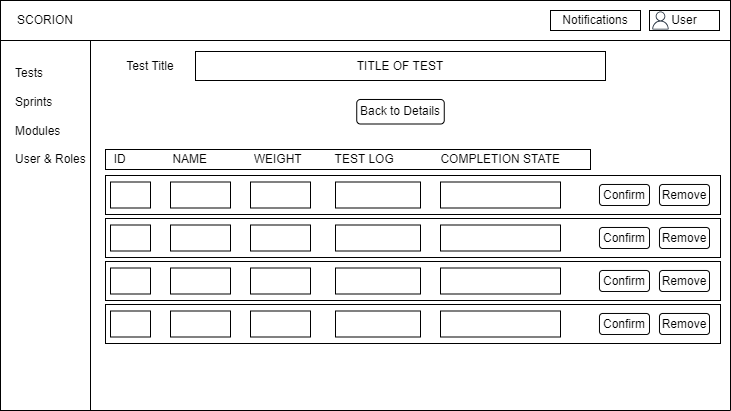

The diagram above was exported from draw.io. Its source (the exported page's mxGraphModel, read from the mxfile embedded in the PNG):
<mxGraphModel dx="1120" dy="434" grid="1" gridSize="10" guides="1" tooltips="1" connect="1" arrows="1" fold="1" page="1" pageScale="1" pageWidth="1169" pageHeight="1654" math="0" shadow="0">
  <root>
    <mxCell id="0" />
    <mxCell id="1" parent="0" />
    <mxCell id="6kGmOUyO3eyvv6SzK5iv-1" value="" style="swimlane;startSize=0;" parent="1" vertex="1">
      <mxGeometry x="290" y="41" width="730" height="410" as="geometry" />
    </mxCell>
    <mxCell id="6kGmOUyO3eyvv6SzK5iv-2" value="" style="rounded=0;whiteSpace=wrap;html=1;" parent="6kGmOUyO3eyvv6SzK5iv-1" vertex="1">
      <mxGeometry width="90" height="410" as="geometry" />
    </mxCell>
    <mxCell id="6kGmOUyO3eyvv6SzK5iv-3" value="" style="rounded=0;whiteSpace=wrap;html=1;" parent="6kGmOUyO3eyvv6SzK5iv-1" vertex="1">
      <mxGeometry width="730" height="40" as="geometry" />
    </mxCell>
    <mxCell id="6kGmOUyO3eyvv6SzK5iv-5" value="Tests&lt;br&gt;&lt;br&gt;Sprints&lt;br&gt;&lt;br&gt;Modules&lt;br&gt;&lt;br&gt;User &amp;amp; Roles" style="text;html=1;strokeColor=none;fillColor=none;align=left;verticalAlign=middle;whiteSpace=wrap;rounded=0;" parent="6kGmOUyO3eyvv6SzK5iv-1" vertex="1">
      <mxGeometry x="12.5" y="61" width="77.5" height="109" as="geometry" />
    </mxCell>
    <mxCell id="6kGmOUyO3eyvv6SzK5iv-8" value="Notifications" style="rounded=0;whiteSpace=wrap;html=1;" parent="6kGmOUyO3eyvv6SzK5iv-1" vertex="1">
      <mxGeometry x="550" y="10" width="90" height="20" as="geometry" />
    </mxCell>
    <mxCell id="6kGmOUyO3eyvv6SzK5iv-9" value="User" style="rounded=0;whiteSpace=wrap;html=1;" parent="6kGmOUyO3eyvv6SzK5iv-1" vertex="1">
      <mxGeometry x="649" y="10" width="70" height="20" as="geometry" />
    </mxCell>
    <mxCell id="6kGmOUyO3eyvv6SzK5iv-12" value="" style="sketch=0;outlineConnect=0;fontColor=#232F3E;gradientColor=none;fillColor=#232F3D;strokeColor=none;dashed=0;verticalLabelPosition=bottom;verticalAlign=top;align=center;html=1;fontSize=12;fontStyle=0;aspect=fixed;pointerEvents=1;shape=mxgraph.aws4.user;" parent="6kGmOUyO3eyvv6SzK5iv-1" vertex="1">
      <mxGeometry x="651" y="11" width="18" height="18" as="geometry" />
    </mxCell>
    <mxCell id="WlV5xRoG00lQfvts5v4z-30" value="TITLE OF TEST" style="rounded=0;whiteSpace=wrap;html=1;" parent="6kGmOUyO3eyvv6SzK5iv-1" vertex="1">
      <mxGeometry x="195" y="51" width="410" height="29" as="geometry" />
    </mxCell>
    <mxCell id="oL-aEqS37jEuTRnCE5o2-5" value="&amp;nbsp; ID&lt;span style=&quot;&quot;&gt;&lt;span style=&quot;white-space: pre;&quot;&gt;&amp;nbsp;&amp;nbsp;&amp;nbsp;&amp;nbsp;&lt;/span&gt;&lt;/span&gt;&amp;nbsp;&amp;nbsp;&lt;span style=&quot;&quot;&gt;&lt;span style=&quot;white-space: pre;&quot;&gt;&amp;nbsp;&amp;nbsp;&amp;nbsp;&amp;nbsp;&lt;/span&gt;&lt;span style=&quot;&quot;&gt;&lt;span style=&quot;white-space: pre;&quot;&gt;&amp;nbsp;&amp;nbsp;&amp;nbsp;&amp;nbsp;&lt;/span&gt;&lt;/span&gt;N&lt;/span&gt;AME&lt;span style=&quot;&quot;&gt;&lt;span style=&quot;white-space: pre;&quot;&gt;&amp;nbsp;&amp;nbsp;&amp;nbsp;&amp;nbsp;&lt;/span&gt;&lt;/span&gt;&lt;span style=&quot;&quot;&gt;&lt;span style=&quot;white-space: pre;&quot;&gt;&amp;nbsp;&amp;nbsp;&amp;nbsp;&amp;nbsp;&lt;span style=&quot;white-space: pre;&quot;&gt;&#09;&lt;/span&gt;    &lt;/span&gt;&lt;/span&gt;WEIGHT&amp;nbsp; &amp;nbsp; &amp;nbsp; &amp;nbsp; &amp;nbsp; TEST LOG&amp;nbsp;&lt;span style=&quot;&quot;&gt;&lt;span style=&quot;white-space: pre;&quot;&gt;&amp;nbsp;&amp;nbsp;&amp;nbsp;&amp;nbsp;&lt;/span&gt;&lt;/span&gt;&lt;span style=&quot;&quot;&gt;&lt;span style=&quot;white-space: pre;&quot;&gt;&amp;nbsp;&amp;nbsp;&amp;nbsp;&amp;nbsp;&lt;span style=&quot;white-space: pre;&quot;&gt;&#09;&lt;/span&gt;    COMPLETION &lt;/span&gt;&lt;/span&gt;STATE&amp;nbsp;&lt;span style=&quot;&quot;&gt;&lt;span style=&quot;white-space: pre;&quot;&gt;&amp;nbsp;&lt;/span&gt;&lt;/span&gt;" style="rounded=0;whiteSpace=wrap;html=1;align=left;" parent="6kGmOUyO3eyvv6SzK5iv-1" vertex="1">
      <mxGeometry x="105" y="149" width="485" height="20" as="geometry" />
    </mxCell>
    <mxCell id="oL-aEqS37jEuTRnCE5o2-1" value="" style="rounded=0;whiteSpace=wrap;html=1;" parent="6kGmOUyO3eyvv6SzK5iv-1" vertex="1">
      <mxGeometry x="105" y="175" width="615" height="39" as="geometry" />
    </mxCell>
    <mxCell id="oL-aEqS37jEuTRnCE5o2-2" value="" style="rounded=0;whiteSpace=wrap;html=1;" parent="6kGmOUyO3eyvv6SzK5iv-1" vertex="1">
      <mxGeometry x="105" y="218" width="615" height="39" as="geometry" />
    </mxCell>
    <mxCell id="oL-aEqS37jEuTRnCE5o2-4" value="" style="rounded=0;whiteSpace=wrap;html=1;" parent="6kGmOUyO3eyvv6SzK5iv-1" vertex="1">
      <mxGeometry x="105" y="304" width="615" height="39" as="geometry" />
    </mxCell>
    <mxCell id="oL-aEqS37jEuTRnCE5o2-3" value="" style="rounded=0;whiteSpace=wrap;html=1;" parent="6kGmOUyO3eyvv6SzK5iv-1" vertex="1">
      <mxGeometry x="105" y="261" width="615" height="39" as="geometry" />
    </mxCell>
    <mxCell id="CRzcUW6KR1GFCocIwZTX-19" value="SCORION" style="text;html=1;strokeColor=none;fillColor=none;align=center;verticalAlign=middle;whiteSpace=wrap;rounded=0;" parent="6kGmOUyO3eyvv6SzK5iv-1" vertex="1">
      <mxGeometry x="15" y="5" width="60" height="30" as="geometry" />
    </mxCell>
    <mxCell id="7zUon44hDDgp-Yb2r0v1-1" value="Test Title" style="text;html=1;strokeColor=none;fillColor=none;align=center;verticalAlign=middle;whiteSpace=wrap;rounded=0;" vertex="1" parent="6kGmOUyO3eyvv6SzK5iv-1">
      <mxGeometry x="120" y="51" width="60" height="30" as="geometry" />
    </mxCell>
    <mxCell id="7zUon44hDDgp-Yb2r0v1-4" value="Remove" style="rounded=1;whiteSpace=wrap;html=1;" vertex="1" parent="6kGmOUyO3eyvv6SzK5iv-1">
      <mxGeometry x="659" y="184" width="50" height="21" as="geometry" />
    </mxCell>
    <mxCell id="7zUon44hDDgp-Yb2r0v1-5" value="Remove" style="rounded=1;whiteSpace=wrap;html=1;" vertex="1" parent="6kGmOUyO3eyvv6SzK5iv-1">
      <mxGeometry x="659" y="227" width="50" height="21" as="geometry" />
    </mxCell>
    <mxCell id="7zUon44hDDgp-Yb2r0v1-6" value="Remove" style="rounded=1;whiteSpace=wrap;html=1;" vertex="1" parent="6kGmOUyO3eyvv6SzK5iv-1">
      <mxGeometry x="659" y="270" width="50" height="21" as="geometry" />
    </mxCell>
    <mxCell id="7zUon44hDDgp-Yb2r0v1-7" value="Remove" style="rounded=1;whiteSpace=wrap;html=1;" vertex="1" parent="6kGmOUyO3eyvv6SzK5iv-1">
      <mxGeometry x="659" y="313" width="50" height="21" as="geometry" />
    </mxCell>
    <mxCell id="7zUon44hDDgp-Yb2r0v1-8" value="Confirm" style="rounded=1;whiteSpace=wrap;html=1;" vertex="1" parent="6kGmOUyO3eyvv6SzK5iv-1">
      <mxGeometry x="599" y="184" width="50" height="21" as="geometry" />
    </mxCell>
    <mxCell id="7zUon44hDDgp-Yb2r0v1-9" value="Confirm" style="rounded=1;whiteSpace=wrap;html=1;" vertex="1" parent="6kGmOUyO3eyvv6SzK5iv-1">
      <mxGeometry x="599" y="227" width="50" height="21" as="geometry" />
    </mxCell>
    <mxCell id="7zUon44hDDgp-Yb2r0v1-10" value="Confirm" style="rounded=1;whiteSpace=wrap;html=1;" vertex="1" parent="6kGmOUyO3eyvv6SzK5iv-1">
      <mxGeometry x="599" y="270" width="50" height="21" as="geometry" />
    </mxCell>
    <mxCell id="7zUon44hDDgp-Yb2r0v1-11" value="Confirm" style="rounded=1;whiteSpace=wrap;html=1;" vertex="1" parent="6kGmOUyO3eyvv6SzK5iv-1">
      <mxGeometry x="599" y="313" width="50" height="21" as="geometry" />
    </mxCell>
    <mxCell id="7zUon44hDDgp-Yb2r0v1-12" value="Back to Details" style="rounded=1;whiteSpace=wrap;html=1;" vertex="1" parent="6kGmOUyO3eyvv6SzK5iv-1">
      <mxGeometry x="356.25" y="99" width="87.5" height="24.5" as="geometry" />
    </mxCell>
    <mxCell id="7zUon44hDDgp-Yb2r0v1-15" value="" style="rounded=0;whiteSpace=wrap;html=1;" vertex="1" parent="6kGmOUyO3eyvv6SzK5iv-1">
      <mxGeometry x="110" y="181.5" width="40" height="26" as="geometry" />
    </mxCell>
    <mxCell id="7zUon44hDDgp-Yb2r0v1-16" value="" style="rounded=0;whiteSpace=wrap;html=1;" vertex="1" parent="6kGmOUyO3eyvv6SzK5iv-1">
      <mxGeometry x="110" y="224.5" width="40" height="26" as="geometry" />
    </mxCell>
    <mxCell id="7zUon44hDDgp-Yb2r0v1-17" value="" style="rounded=0;whiteSpace=wrap;html=1;" vertex="1" parent="6kGmOUyO3eyvv6SzK5iv-1">
      <mxGeometry x="110" y="267.5" width="40" height="26" as="geometry" />
    </mxCell>
    <mxCell id="7zUon44hDDgp-Yb2r0v1-18" value="" style="rounded=0;whiteSpace=wrap;html=1;" vertex="1" parent="6kGmOUyO3eyvv6SzK5iv-1">
      <mxGeometry x="110" y="310.5" width="40" height="26" as="geometry" />
    </mxCell>
    <mxCell id="7zUon44hDDgp-Yb2r0v1-19" value="" style="rounded=0;whiteSpace=wrap;html=1;" vertex="1" parent="6kGmOUyO3eyvv6SzK5iv-1">
      <mxGeometry x="170" y="181.5" width="60" height="26" as="geometry" />
    </mxCell>
    <mxCell id="7zUon44hDDgp-Yb2r0v1-20" value="" style="rounded=0;whiteSpace=wrap;html=1;" vertex="1" parent="6kGmOUyO3eyvv6SzK5iv-1">
      <mxGeometry x="170" y="224.5" width="60" height="26" as="geometry" />
    </mxCell>
    <mxCell id="7zUon44hDDgp-Yb2r0v1-21" value="" style="rounded=0;whiteSpace=wrap;html=1;" vertex="1" parent="6kGmOUyO3eyvv6SzK5iv-1">
      <mxGeometry x="170" y="267.5" width="60" height="26" as="geometry" />
    </mxCell>
    <mxCell id="7zUon44hDDgp-Yb2r0v1-22" value="" style="rounded=0;whiteSpace=wrap;html=1;" vertex="1" parent="6kGmOUyO3eyvv6SzK5iv-1">
      <mxGeometry x="170" y="310.5" width="60" height="26" as="geometry" />
    </mxCell>
    <mxCell id="7zUon44hDDgp-Yb2r0v1-23" value="" style="rounded=0;whiteSpace=wrap;html=1;" vertex="1" parent="6kGmOUyO3eyvv6SzK5iv-1">
      <mxGeometry x="250" y="181.5" width="60" height="26" as="geometry" />
    </mxCell>
    <mxCell id="7zUon44hDDgp-Yb2r0v1-24" value="" style="rounded=0;whiteSpace=wrap;html=1;" vertex="1" parent="6kGmOUyO3eyvv6SzK5iv-1">
      <mxGeometry x="250" y="224.5" width="60" height="26" as="geometry" />
    </mxCell>
    <mxCell id="7zUon44hDDgp-Yb2r0v1-25" value="" style="rounded=0;whiteSpace=wrap;html=1;" vertex="1" parent="6kGmOUyO3eyvv6SzK5iv-1">
      <mxGeometry x="250" y="267.5" width="60" height="26" as="geometry" />
    </mxCell>
    <mxCell id="7zUon44hDDgp-Yb2r0v1-26" value="" style="rounded=0;whiteSpace=wrap;html=1;" vertex="1" parent="6kGmOUyO3eyvv6SzK5iv-1">
      <mxGeometry x="250" y="310.5" width="60" height="26" as="geometry" />
    </mxCell>
    <mxCell id="7zUon44hDDgp-Yb2r0v1-28" value="" style="rounded=0;whiteSpace=wrap;html=1;" vertex="1" parent="6kGmOUyO3eyvv6SzK5iv-1">
      <mxGeometry x="335" y="181.5" width="85" height="26" as="geometry" />
    </mxCell>
    <mxCell id="7zUon44hDDgp-Yb2r0v1-29" value="" style="rounded=0;whiteSpace=wrap;html=1;" vertex="1" parent="6kGmOUyO3eyvv6SzK5iv-1">
      <mxGeometry x="335" y="224.5" width="85" height="26" as="geometry" />
    </mxCell>
    <mxCell id="7zUon44hDDgp-Yb2r0v1-30" value="" style="rounded=0;whiteSpace=wrap;html=1;" vertex="1" parent="6kGmOUyO3eyvv6SzK5iv-1">
      <mxGeometry x="335" y="267.5" width="85" height="26" as="geometry" />
    </mxCell>
    <mxCell id="7zUon44hDDgp-Yb2r0v1-31" value="" style="rounded=0;whiteSpace=wrap;html=1;" vertex="1" parent="6kGmOUyO3eyvv6SzK5iv-1">
      <mxGeometry x="335" y="310.5" width="85" height="26" as="geometry" />
    </mxCell>
    <mxCell id="7zUon44hDDgp-Yb2r0v1-32" value="" style="rounded=0;whiteSpace=wrap;html=1;" vertex="1" parent="6kGmOUyO3eyvv6SzK5iv-1">
      <mxGeometry x="440" y="181.5" width="120" height="26" as="geometry" />
    </mxCell>
    <mxCell id="7zUon44hDDgp-Yb2r0v1-33" value="" style="rounded=0;whiteSpace=wrap;html=1;" vertex="1" parent="6kGmOUyO3eyvv6SzK5iv-1">
      <mxGeometry x="440" y="224.5" width="120" height="26" as="geometry" />
    </mxCell>
    <mxCell id="7zUon44hDDgp-Yb2r0v1-34" value="" style="rounded=0;whiteSpace=wrap;html=1;" vertex="1" parent="6kGmOUyO3eyvv6SzK5iv-1">
      <mxGeometry x="440" y="267.5" width="120" height="26" as="geometry" />
    </mxCell>
    <mxCell id="7zUon44hDDgp-Yb2r0v1-35" value="" style="rounded=0;whiteSpace=wrap;html=1;" vertex="1" parent="6kGmOUyO3eyvv6SzK5iv-1">
      <mxGeometry x="440" y="310.5" width="120" height="26" as="geometry" />
    </mxCell>
  </root>
</mxGraphModel>